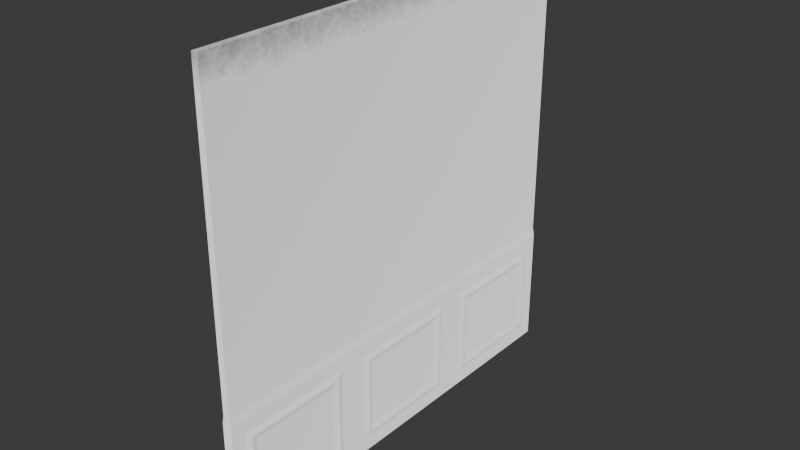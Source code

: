 # Source: wall2.blend  (saved by Blender 5.0.119; exported with 4.5.12 LTS)
import bpy
from mathutils import Matrix  # noqa: F401  (used for matrix-valued properties, if any)

bpy.ops.wm.read_factory_settings(use_empty=True)
scene = bpy.context.scene
scene.name = 'Scene'

# ---- collections
col_collection = bpy.data.collections.new('Collection'); scene.collection.children.link(col_collection)

# ---- materials (node trees are filled in below, after node groups)
mat_material_wall = bpy.data.materials.new('Material wall')
mat_material_wall.alpha_threshold = 0.0
mat_material_wall.use_backface_culling_lightprobe_volume = False
mat_material_wall.roughness = 0.5
mat_material_wall.line_color = (0.0, 0.0, 0.0, 1.0)

# ---- material node trees
mat_material_wall.use_nodes = True; mat_material_wall.node_tree.nodes.clear()
_N = mat_material_wall.node_tree.nodes; _L = mat_material_wall.node_tree.links
n0 = _N.new('ShaderNodeOutputMaterial'); n0.name = 'Material Output'; n0.location = (826, 297)
n1 = _N.new('ShaderNodeBsdfDiffuse'); n1.name = 'Diffuse BSDF'; n1.location = (549, 268)
n1.inputs[1].default_value = 0.6615
n2 = _N.new('ShaderNodeTexGradient'); n2.name = 'Gradient Texture'; n2.location = (-311, 281)
n2.gradient_type = 'EASING'
n3 = _N.new('ShaderNodeTexNoise'); n3.name = 'Noise Texture.003'; n3.location = (-242, 632)
n3.width = 145
n3.inputs[2].default_value = 5.3
n3.inputs[3].default_value = 4.0
n3.inputs[4].default_value = 1.0
n4 = _N.new('ShaderNodeNewGeometry'); n4.name = 'Geometry.001'; n4.location = (-707, 477)
n5 = _N.new('ShaderNodeMapping'); n5.name = 'Mapping'; n5.location = (-526, 348)
n5.vector_type = 'TEXTURE'
n5.inputs[1].default_value = (0.0, 0.0, 6.6)
n5.inputs[2].default_value = (0.0, 1.571, 0.0)
n6 = _N.new('ShaderNodeMath'); n6.name = 'Math'; n6.location = (53, 465)
n7 = _N.new('ShaderNodeClamp'); n7.name = 'Clamp'; n7.location = (306, 363)
_L.new(n1.outputs[0], n0.inputs[0])
_L.new(n5.outputs[0], n2.inputs[0])
_L.new(n4.outputs[0], n3.inputs[0])
_L.new(n4.outputs[0], n5.inputs[0])
_L.new(n3.outputs[0], n6.inputs[0])
_L.new(n2.outputs[1], n6.inputs[1])
_L.new(n6.outputs[0], n7.inputs[0])
_L.new(n7.outputs[0], n1.inputs[0])
n0.is_active_output = True

# ---- world
world_world = bpy.data.worlds.new('World'); scene.world = world_world
world_world.use_nodes = True; world_world.node_tree.nodes.clear()
_N = world_world.node_tree.nodes; _L = world_world.node_tree.links
n0 = _N.new('ShaderNodeOutputWorld'); n0.name = 'World Output'; n0.location = (200, 100)
n1 = _N.new('ShaderNodeBackground'); n1.name = 'Background'; n1.location = (-200, 100)
n1.inputs[0].default_value = (0.05088, 0.05088, 0.05088, 1.0)
_L.new(n1.outputs[0], n0.inputs[0])
n0.is_active_output = True
world_world.color = (0.05088, 0.05088, 0.05088)
world_world.sun_shadow_jitter_overblur = 0.0

# ---- meshes
me_plane = bpy.data.meshes.new('Plane')
me_plane.from_pydata([(0.04991, -3.309, 3.332), (0.07409, -3.309, -3.285), (0.04991, 3.309, 3.332), (0.07409, 3.309, -3.285), (-0.04992, -3.309, 3.332), (-0.0741, -3.309, -3.285), (-0.04992, 3.309, 3.332), (-0.0741, 3.309, -3.285), (0.07409, -3.309, -1.43), (0.07409, 3.309, -1.43), (-0.0741, -3.309, -1.43), (-0.0741, 3.309, -1.43), (0.04991, 1.103, 3.332), (0.04991, -1.103, 3.332), (0.07409, -1.103, -3.285), (0.07409, 1.103, -3.285), (-0.04992, 1.103, 3.332), (-0.04992, -1.103, 3.332), (-0.0741, -1.103, -3.285), (-0.0741, 1.103, -3.285), (-0.0741, 1.103, -1.43), (-0.0741, -1.103, -1.43), (0.07409, -1.103, -1.43), (0.07409, 1.103, -1.43), (0.07409, 1.32, -1.647), (0.07409, 1.32, -3.068), (0.07409, 3.091, -3.068), (0.07409, 3.091, -1.647), (-0.0741, 1.32, -1.647), (-0.0741, 3.091, -1.647), (-0.0741, 3.091, -3.068), (-0.0741, 1.32, -3.068), (-0.0741, -3.091, -1.647), (-0.0741, -1.32, -1.647), (-0.0741, -1.32, -3.068), (-0.0741, -3.091, -3.068), (-0.0741, -0.8858, -1.647), (-0.0741, 0.8858, -1.647), (-0.0741, 0.8858, -3.068), (-0.0741, -0.8858, -3.068), (0.07409, -3.091, -1.647), (0.07409, -3.091, -3.068), (0.07409, -1.32, -3.068), (0.07409, -1.32, -1.647), (0.07409, -0.8858, -1.647), (0.07409, -0.8858, -3.068), (0.07409, 0.8858, -3.068), (0.07409, 0.8858, -1.647), (0.1017, 1.411, -1.738), (0.1017, 1.411, -2.978), (0.1017, 3.001, -2.978), (0.1017, 3.001, -1.738), (-0.1017, 1.411, -1.738), (-0.1017, 3.001, -1.738), (-0.1017, 3.001, -2.978), (-0.1017, 1.411, -2.978), (-0.1017, -3.001, -1.738), (-0.1017, -1.411, -1.738), (-0.1017, -1.411, -2.978), (-0.1017, -3.001, -2.978), (-0.1017, -0.7951, -1.738), (-0.1017, 0.7951, -1.738), (-0.1017, 0.7951, -2.978), (-0.1017, -0.7951, -2.978), (0.1017, -3.001, -1.738), (0.1017, -3.001, -2.978), (0.1017, -1.411, -2.978), (0.1017, -1.411, -1.738), (0.1017, -0.7951, -1.738), (0.1017, -0.7951, -2.978), (0.1017, 0.7951, -2.978), (0.1017, 0.7951, -1.738), (0.0778, 1.505, -1.832), (0.0778, 1.505, -2.884), (0.0778, 2.907, -2.884), (0.0778, 2.907, -1.832), (-0.0778, 1.505, -1.832), (-0.0778, 2.907, -1.832), (-0.0778, 2.907, -2.884), (-0.0778, 1.505, -2.884), (-0.0778, -2.907, -1.832), (-0.0778, -1.505, -1.832), (-0.0778, -1.505, -2.884), (-0.0778, -2.907, -2.884), (-0.0778, -0.7011, -1.832), (-0.0778, 0.7011, -1.832), (-0.0778, 0.7011, -2.884), (-0.0778, -0.7011, -2.884), (0.0778, -2.907, -1.832), (0.0778, -2.907, -2.884), (0.0778, -1.505, -2.884), (0.0778, -1.505, -1.832), (0.0778, -0.7011, -1.832), (0.0778, -0.7011, -2.884), (0.0778, 0.7011, -2.884), (0.0778, 0.7011, -1.832), (0.04991, 3.309, -1.313), (-0.04992, 3.309, -1.313), (0.04991, -3.309, -1.313), (-0.04992, -3.309, -1.313), (0.04991, -1.103, -1.313), (0.04991, 1.103, -1.313), (-0.04992, -1.103, -1.313), (-0.04992, 1.103, -1.313)], [], [(72, 73, 74, 75), (76, 77, 78, 79), (12, 2, 6, 16), (98, 0, 4, 99), (14, 1, 5, 18), (9, 3, 7, 11), (96, 9, 11, 97), (1, 8, 10, 5), (103, 97, 11, 20), (101, 23, 9, 96), (98, 8, 22, 100), (100, 22, 23, 101), (99, 102, 21, 10), (102, 103, 20, 21), (3, 15, 19, 7), (15, 14, 18, 19), (0, 13, 17, 4), (13, 12, 16, 17), (80, 81, 82, 83), (84, 85, 86, 87), (88, 89, 90, 91), (92, 93, 94, 95), (23, 15, 25, 24), (15, 3, 26, 25), (3, 9, 27, 26), (9, 23, 24, 27), (20, 11, 29, 28), (11, 7, 30, 29), (7, 19, 31, 30), (19, 20, 28, 31), (10, 21, 33, 32), (21, 18, 34, 33), (18, 5, 35, 34), (5, 10, 32, 35), (21, 20, 37, 36), (20, 19, 38, 37), (19, 18, 39, 38), (18, 21, 36, 39), (8, 1, 41, 40), (1, 14, 42, 41), (14, 22, 43, 42), (22, 8, 40, 43), (22, 14, 45, 44), (14, 15, 46, 45), (15, 23, 47, 46), (23, 22, 44, 47), (24, 25, 49, 48), (25, 26, 50, 49), (26, 27, 51, 50), (27, 24, 48, 51), (28, 29, 53, 52), (29, 30, 54, 53), (30, 31, 55, 54), (31, 28, 52, 55), (32, 33, 57, 56), (33, 34, 58, 57), (34, 35, 59, 58), (35, 32, 56, 59), (36, 37, 61, 60), (37, 38, 62, 61), (38, 39, 63, 62), (39, 36, 60, 63), (40, 41, 65, 64), (41, 42, 66, 65), (42, 43, 67, 66), (43, 40, 64, 67), (44, 45, 69, 68), (45, 46, 70, 69), (46, 47, 71, 70), (47, 44, 68, 71), (48, 49, 73, 72), (49, 50, 74, 73), (50, 51, 75, 74), (51, 48, 72, 75), (52, 53, 77, 76), (53, 54, 78, 77), (54, 55, 79, 78), (55, 52, 76, 79), (56, 57, 81, 80), (57, 58, 82, 81), (58, 59, 83, 82), (59, 56, 80, 83), (60, 61, 85, 84), (61, 62, 86, 85), (62, 63, 87, 86), (63, 60, 84, 87), (64, 65, 89, 88), (65, 66, 90, 89), (66, 67, 91, 90), (67, 64, 88, 91), (68, 69, 93, 92), (69, 70, 94, 93), (70, 71, 95, 94), (71, 68, 92, 95), (17, 16, 103, 102), (4, 17, 102, 99), (13, 100, 101, 12), (0, 98, 100, 13), (12, 101, 96, 2), (16, 6, 97, 103), (2, 96, 97, 6), (8, 98, 99, 10)])
_uv = me_plane.uv_layers.new(name='UVMap')
_uv.uv.foreach_set('vector', [0.7803, 0.7274, 0.9393, 0.7274, 0.9393, 0.9393, 0.7803, 0.9393, 0.7803, 0.7274, 0.7803, 0.9393, 0.9393, 0.9393, 0.9393, 0.7274, 0.0, 0.6667, 0.0, 1.0, 0.0, 1.0, 0.0, 0.6667, 0.7019, 0.0, 0.0, 0.0, 0.0, 0.0, 0.7019, 0.0, 1.0, 0.3333, 1.0, 0.0, 1.0, 0.0, 1.0, 0.3333, 0.7196, 1.0, 1.0, 1.0, 1.0, 1.0, 0.7196, 1.0, 0.7019, 1.0, 0.7196, 1.0, 0.7196, 1.0, 0.7019, 1.0, 1.0, 0.0, 0.7196, 0.0, 0.7196, 0.0, 1.0, 0.0, 0.7019, 0.6667, 0.7019, 1.0, 0.7196, 1.0, 0.7196, 0.6667, 0.7019, 0.6667, 0.7196, 0.6667, 0.7196, 1.0, 0.7019, 1.0, 0.7019, 0.0, 0.7196, 0.0, 0.7196, 0.3333, 0.7019, 0.3333, 0.7019, 0.3333, 0.7196, 0.3333, 0.7196, 0.6667, 0.7019, 0.6667, 0.7019, 0.0, 0.7019, 0.3333, 0.7196, 0.3333, 0.7196, 0.0, 0.7019, 0.3333, 0.7019, 0.6667, 0.7196, 0.6667, 0.7196, 0.3333, 1.0, 1.0, 1.0, 0.6667, 1.0, 0.6667, 1.0, 1.0, 1.0, 0.6667, 1.0, 0.3333, 1.0, 0.3333, 1.0, 0.6667, 0.0, 0.0, 0.0, 0.3333, 0.0, 0.3333, 0.0, 0.0, 0.0, 0.3333, 0.0, 0.6667, 0.0, 0.6667, 0.0, 0.3333, 0.7803, 0.06071, 0.7803, 0.2726, 0.9393, 0.2726, 0.9393, 0.06071, 0.7803, 0.394, 0.7803, 0.606, 0.9393, 0.606, 0.9393, 0.394, 0.7803, 0.06071, 0.9393, 0.06071, 0.9393, 0.2726, 0.7803, 0.2726, 0.7803, 0.394, 0.9393, 0.394, 0.9393, 0.606, 0.7803, 0.606, 0.7196, 0.6667, 1.0, 0.6667, 0.9672, 0.6995, 0.7524, 0.6995, 1.0, 0.6667, 1.0, 1.0, 0.9672, 0.9672, 0.9672, 0.6995, 1.0, 1.0, 0.7196, 1.0, 0.7524, 0.9672, 0.9672, 0.9672, 0.7196, 1.0, 0.7196, 0.6667, 0.7524, 0.6995, 0.7524, 0.9672, 0.7196, 0.6667, 0.7196, 1.0, 0.7524, 0.9672, 0.7524, 0.6995, 0.7196, 1.0, 1.0, 1.0, 0.9672, 0.9672, 0.7524, 0.9672, 1.0, 1.0, 1.0, 0.6667, 0.9672, 0.6995, 0.9672, 0.9672, 1.0, 0.6667, 0.7196, 0.6667, 0.7524, 0.6995, 0.9672, 0.6995, 0.7196, 0.0, 0.7196, 0.3333, 0.7524, 0.3005, 0.7524, 0.03281, 0.7196, 0.3333, 1.0, 0.3333, 0.9672, 0.3005, 0.7524, 0.3005, 1.0, 0.3333, 1.0, 0.0, 0.9672, 0.03281, 0.9672, 0.3005, 1.0, 0.0, 0.7196, 0.0, 0.7524, 0.03281, 0.9672, 0.03281, 0.7196, 0.3333, 0.7196, 0.6667, 0.7524, 0.6339, 0.7524, 0.3661, 0.7196, 0.6667, 1.0, 0.6667, 0.9672, 0.6339, 0.7524, 0.6339, 1.0, 0.6667, 1.0, 0.3333, 0.9672, 0.3661, 0.9672, 0.6339, 1.0, 0.3333, 0.7196, 0.3333, 0.7524, 0.3661, 0.9672, 0.3661, 0.7196, 0.0, 1.0, 0.0, 0.9672, 0.03281, 0.7524, 0.03281, 1.0, 0.0, 1.0, 0.3333, 0.9672, 0.3005, 0.9672, 0.03281, 1.0, 0.3333, 0.7196, 0.3333, 0.7524, 0.3005, 0.9672, 0.3005, 0.7196, 0.3333, 0.7196, 0.0, 0.7524, 0.03281, 0.7524, 0.3005, 0.7196, 0.3333, 1.0, 0.3333, 0.9672, 0.3661, 0.7524, 0.3661, 1.0, 0.3333, 1.0, 0.6667, 0.9672, 0.6339, 0.9672, 0.3661, 1.0, 0.6667, 0.7196, 0.6667, 0.7524, 0.6339, 0.9672, 0.6339, 0.7196, 0.6667, 0.7196, 0.3333, 0.7524, 0.3661, 0.7524, 0.6339, 0.7524, 0.6995, 0.9672, 0.6995, 0.9535, 0.7132, 0.7661, 0.7132, 0.9672, 0.6995, 0.9672, 0.9672, 0.9535, 0.9535, 0.9535, 0.7132, 0.9672, 0.9672, 0.7524, 0.9672, 0.7661, 0.9535, 0.9535, 0.9535, 0.7524, 0.9672, 0.7524, 0.6995, 0.7661, 0.7132, 0.7661, 0.9535, 0.7524, 0.6995, 0.7524, 0.9672, 0.7661, 0.9535, 0.7661, 0.7132, 0.7524, 0.9672, 0.9672, 0.9672, 0.9535, 0.9535, 0.7661, 0.9535, 0.9672, 0.9672, 0.9672, 0.6995, 0.9535, 0.7132, 0.9535, 0.9535, 0.9672, 0.6995, 0.7524, 0.6995, 0.7661, 0.7132, 0.9535, 0.7132, 0.7524, 0.03281, 0.7524, 0.3005, 0.7661, 0.2868, 0.7661, 0.04651, 0.7524, 0.3005, 0.9672, 0.3005, 0.9535, 0.2868, 0.7661, 0.2868, 0.9672, 0.3005, 0.9672, 0.03281, 0.9535, 0.04651, 0.9535, 0.2868, 0.9672, 0.03281, 0.7524, 0.03281, 0.7661, 0.04651, 0.9535, 0.04651, 0.7524, 0.3661, 0.7524, 0.6339, 0.7661, 0.6202, 0.7661, 0.3798, 0.7524, 0.6339, 0.9672, 0.6339, 0.9535, 0.6202, 0.7661, 0.6202, 0.9672, 0.6339, 0.9672, 0.3661, 0.9535, 0.3798, 0.9535, 0.6202, 0.9672, 0.3661, 0.7524, 0.3661, 0.7661, 0.3798, 0.9535, 0.3798, 0.7524, 0.03281, 0.9672, 0.03281, 0.9535, 0.04651, 0.7661, 0.04651, 0.9672, 0.03281, 0.9672, 0.3005, 0.9535, 0.2868, 0.9535, 0.04651, 0.9672, 0.3005, 0.7524, 0.3005, 0.7661, 0.2868, 0.9535, 0.2868, 0.7524, 0.3005, 0.7524, 0.03281, 0.7661, 0.04651, 0.7661, 0.2868, 0.7524, 0.3661, 0.9672, 0.3661, 0.9535, 0.3798, 0.7661, 0.3798, 0.9672, 0.3661, 0.9672, 0.6339, 0.9535, 0.6202, 0.9535, 0.3798, 0.9672, 0.6339, 0.7524, 0.6339, 0.7661, 0.6202, 0.9535, 0.6202, 0.7524, 0.6339, 0.7524, 0.3661, 0.7661, 0.3798, 0.7661, 0.6202, 0.7661, 0.7132, 0.9535, 0.7132, 0.9393, 0.7274, 0.7803, 0.7274, 0.9535, 0.7132, 0.9535, 0.9535, 0.9393, 0.9393, 0.9393, 0.7274, 0.9535, 0.9535, 0.7661, 0.9535, 0.7803, 0.9393, 0.9393, 0.9393, 0.7661, 0.9535, 0.7661, 0.7132, 0.7803, 0.7274, 0.7803, 0.9393, 0.7661, 0.7132, 0.7661, 0.9535, 0.7803, 0.9393, 0.7803, 0.7274, 0.7661, 0.9535, 0.9535, 0.9535, 0.9393, 0.9393, 0.7803, 0.9393, 0.9535, 0.9535, 0.9535, 0.7132, 0.9393, 0.7274, 0.9393, 0.9393, 0.9535, 0.7132, 0.7661, 0.7132, 0.7803, 0.7274, 0.9393, 0.7274, 0.7661, 0.04651, 0.7661, 0.2868, 0.7803, 0.2726, 0.7803, 0.06071, 0.7661, 0.2868, 0.9535, 0.2868, 0.9393, 0.2726, 0.7803, 0.2726, 0.9535, 0.2868, 0.9535, 0.04651, 0.9393, 0.06071, 0.9393, 0.2726, 0.9535, 0.04651, 0.7661, 0.04651, 0.7803, 0.06071, 0.9393, 0.06071, 0.7661, 0.3798, 0.7661, 0.6202, 0.7803, 0.606, 0.7803, 0.394, 0.7661, 0.6202, 0.9535, 0.6202, 0.9393, 0.606, 0.7803, 0.606, 0.9535, 0.6202, 0.9535, 0.3798, 0.9393, 0.394, 0.9393, 0.606, 0.9535, 0.3798, 0.7661, 0.3798, 0.7803, 0.394, 0.9393, 0.394, 0.7661, 0.04651, 0.9535, 0.04651, 0.9393, 0.06071, 0.7803, 0.06071, 0.9535, 0.04651, 0.9535, 0.2868, 0.9393, 0.2726, 0.9393, 0.06071, 0.9535, 0.2868, 0.7661, 0.2868, 0.7803, 0.2726, 0.9393, 0.2726, 0.7661, 0.2868, 0.7661, 0.04651, 0.7803, 0.06071, 0.7803, 0.2726, 0.7661, 0.3798, 0.9535, 0.3798, 0.9393, 0.394, 0.7803, 0.394, 0.9535, 0.3798, 0.9535, 0.6202, 0.9393, 0.606, 0.9393, 0.394, 0.9535, 0.6202, 0.7661, 0.6202, 0.7803, 0.606, 0.9393, 0.606, 0.7661, 0.6202, 0.7661, 0.3798, 0.7803, 0.394, 0.7803, 0.606, 0.0, 0.3333, 0.0, 0.6667, 0.7019, 0.6667, 0.7019, 0.3333, 0.0, 0.0, 0.0, 0.3333, 0.7019, 0.3333, 0.7019, 0.0, 0.0, 0.3333, 0.7019, 0.3333, 0.7019, 0.6667, 0.0, 0.6667, 0.0, 0.0, 0.7019, 0.0, 0.7019, 0.3333, 0.0, 0.3333, 0.0, 0.6667, 0.7019, 0.6667, 0.7019, 1.0, 0.0, 1.0, 0.0, 0.6667, 0.0, 1.0, 0.7019, 1.0, 0.7019, 0.6667, 0.0, 1.0, 0.7019, 1.0, 0.7019, 1.0, 0.0, 1.0, 0.7196, 0.0, 0.7019, 0.0, 0.7019, 0.0, 0.7196, 0.0])
me_plane.materials.append(mat_material_wall)
me_plane.update()

# ---- objects
ob_wall0 = bpy.data.objects.new('Wall0', me_plane)

# ---- transforms, parenting, visibility, modifiers, constraints
ob_wall0.location = (0.02277, -0.05552, 3.176)

# ---- collection membership
col_collection.objects.link(ob_wall0)

# ---- scene / render settings (as saved in the file)
scene.frame_start = 1; scene.frame_end = 250; scene.frame_set(1)
scene.render.engine = 'BLENDER_EEVEE_NEXT'
scene.render.bake_bias = 0.0
scene.render.bake_samples = 0
scene.cycles.sampling_pattern = 'TABULATED_SOBOL'
scene.eevee.use_volume_custom_range = False
bpy.context.view_layer.update()

# ---- added for rendering (the .blend has no active camera and no usable light): camera, sun
cam_auto = bpy.data.cameras.new('AutoCamera')
cam_auto.lens = 50.0
cam_auto.sensor_width = 36.0
cam_auto.clip_end = 1000.0
ob_auto_camera = bpy.data.objects.new('AutoCamera', cam_auto)
scene.collection.objects.link(ob_auto_camera)
ob_auto_camera.location = (8.68309, -10.4479, 10.1271)
ob_auto_camera.rotation_euler = (1.09748, -7.21219e-08, 0.694738)
scene.camera = ob_auto_camera
light_auto_sun = bpy.data.lights.new('AutoSun', 'SUN')
light_auto_sun.energy = 3.0
light_auto_sun.angle = 0.0523599
ob_auto_sun = bpy.data.objects.new('AutoSun', light_auto_sun)
scene.collection.objects.link(ob_auto_sun)
ob_auto_sun.rotation_euler = (0.872665, 0.174533, 0.523599)
bpy.context.view_layer.update()
